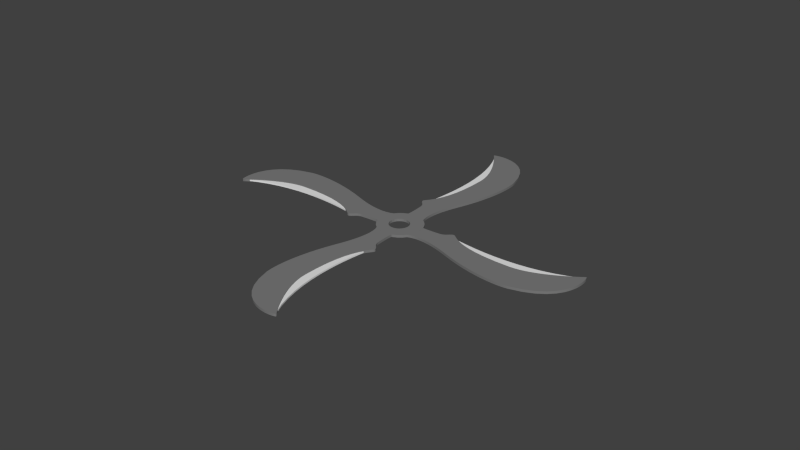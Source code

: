 # Source: fumaShuriken.blend  (saved by Blender 2.76.0; exported with 4.5.12 LTS)
import bpy
from mathutils import Matrix  # noqa: F401  (used for matrix-valued properties, if any)

bpy.ops.wm.read_factory_settings(use_empty=True)
scene = bpy.context.scene
scene.name = 'Scene'

# ---- collections
col_collection_1 = bpy.data.collections.new('Collection 1'); scene.collection.children.link(col_collection_1)

# ---- materials (node trees are filled in below, after node groups)
mat_material_006 = bpy.data.materials.new('Material.006')
mat_material_006.alpha_threshold = 0.0
mat_material_006.use_transparent_shadow = False
mat_material_006.diffuse_color = (0.2019, 0.2019, 0.2019, 1.0)
mat_material_006.roughness = 0.5
mat_material_003 = bpy.data.materials.new('Material.003')
mat_material_003.alpha_threshold = 0.0
mat_material_003.use_transparent_shadow = False
mat_material_003.diffuse_color = (0.2019, 0.2019, 0.2019, 1.0)
mat_material_003.roughness = 0.5
mat_material_005 = bpy.data.materials.new('Material.005')
mat_material_005.alpha_threshold = 0.0
mat_material_005.use_transparent_shadow = False
mat_material_005.diffuse_color = (0.2019, 0.2019, 0.2019, 1.0)
mat_material_005.roughness = 0.5
mat_material_004 = bpy.data.materials.new('Material.004')
mat_material_004.alpha_threshold = 0.0
mat_material_004.use_transparent_shadow = False
mat_material_004.diffuse_color = (0.2019, 0.2019, 0.2019, 1.0)
mat_material_004.roughness = 0.5
mat_material_002 = bpy.data.materials.new('Material.002')
mat_material_002.alpha_threshold = 0.0
mat_material_002.use_transparent_shadow = False
mat_material_002.diffuse_color = (0.2019, 0.2019, 0.2019, 1.0)
mat_material_002.roughness = 0.5

# ---- material node trees

# ---- world
world_world = bpy.data.worlds.new('World'); scene.world = world_world
world_world.color = (0.05088, 0.05088, 0.05088)
world_world.use_sun_shadow = False
world_world.sun_shadow_jitter_overblur = 0.0
world_world.cycles.sampling_method = 'MANUAL'
world_world.cycles.sample_map_resolution = 256

# ---- meshes
me_circle_004 = bpy.data.meshes.new('Circle.004')
me_circle_004.from_pydata([(7.637e-08, 0.5916, 0.0), (-0.1166, 0.5802, 0.0), (-0.2287, 0.5462, 0.0), (-0.332, 0.4909, 0.0), (-0.4226, 0.4166, 0.0), (-0.4969, 0.326, 0.0), (-0.5521, 0.2227, 0.0), (-0.5862, 0.1106, 0.0), (-0.5976, -0.005993, 0.0), (-0.5862, -0.1226, 0.0), (-0.5521, -0.2347, 0.0), (-0.4969, -0.338, 0.0), (-0.4226, -0.4286, 0.0), (-0.332, -0.5029, 0.0), (-0.2287, -0.5581, 0.0), (-0.1166, -0.5921, 0.0), (7.637e-08, -0.6036, 0.0), (0.1166, -0.5921, 0.0), (0.2287, -0.5581, 0.0), (0.332, -0.5029, 0.0), (0.4226, -0.4286, 0.0), (0.4969, -0.338, 0.0), (0.5521, -0.2347, 0.0), (0.5862, -0.1226, 0.0), (0.5976, -0.005992, 0.0), (0.5862, 0.1106, 0.0), (0.5521, 0.2227, 0.0), (0.4969, 0.326, 0.0), (0.4226, 0.4166, 0.0), (0.332, 0.4909, 0.0), (0.2287, 0.5462, 0.0), (0.1166, 0.5802, 0.0), (0.2606, -0.005992, 0.0), (-0.2649, -0.005993, 0.0), (0.1528, -0.1954, 0.0), (-0.1942, -0.1612, 0.0), (0.1654, 0.2227, 0.0), (-0.1704, 0.2227, 0.0), (0.2611, 0.02716, 0.0), (-0.26, 0.07847, 0.0), (0.221, -0.1226, 0.0), (-0.2261, -0.1226, 0.0), (0.0736, 0.2698, 0.0), (-0.03846, 0.2809, 0.0), (0.2452, 0.1106, 0.0), (-0.2503, 0.1106, 0.0), (0.2394, -0.08844, 0.0), (-0.2604, -0.0392, 0.0), (0.07276, -0.2347, 0.0), (-0.0789, -0.2347, 0.0), (0.2293, 0.1458, 0.0), (-0.2049, 0.1885, 0.0), (0.2622, 0.01852, -2.384e-07), (0.06783, -0.2368, 0.0), (-0.2649, 0.05444, 0.0), (0.03338, -0.2438, 2.384e-07), (-0.1897, 0.2057, 2.384e-07), (0.1847, 0.2057, -2.384e-07), (0.2261, 0.1521, 0.0), (0.1311, -0.2101, 4.768e-07), (-0.1056, -0.2254, -2.384e-07), (-0.1643, -0.1911, 2.384e-07), (0.2598, -0.0174, 0.0), (0.2414, -0.08451, 2.384e-07), (-0.2649, -0.0174, 2.384e-07), (-0.2465, 0.1216, 0.0), (-0.2121, 0.1803, 0.0), (0.2414, 0.1216, -2.384e-07), (-0.002541, -0.2462, 0.0), (-0.03846, -0.2438, 0.0), (-0.07291, -0.2368, 0.0), (0.03338, 0.2809, -4.768e-07), (0.2261, -0.1151, 2.384e-07), (-0.2311, -0.1151, 0.0), (-0.2578, -0.05184, 2.384e-07), (-0.2578, 0.0889, 0.0), (0.2528, 0.0889, 4.768e-07), (-0.1643, 0.2281, 2.384e-07), (-0.1056, 0.2625, 2.384e-07), (0.1005, 0.2625, 0.0), (0.1592, 0.2281, -4.768e-07), (0.207, -0.1432, 0.0), (0.1592, -0.1911, 4.768e-07), (-0.2121, -0.1432, 2.384e-07), (-0.1166, 0.5802, -0.062), (8.047e-08, 0.5916, -0.062), (-0.2287, 0.5462, -0.062), (-0.332, 0.4909, -0.062), (-0.4226, 0.4166, -0.062), (-0.4969, 0.326, -0.062), (-0.5521, 0.2227, -0.062), (-0.5862, 0.1106, -0.062), (-0.5976, -0.005993, -0.062), (-0.5862, -0.1226, -0.062), (-0.5521, -0.2347, -0.062), (-0.4969, -0.338, -0.062), (-0.4226, -0.4286, -0.062), (-0.332, -0.5029, -0.062), (-0.2287, -0.5581, -0.062), (-0.1166, -0.5921, -0.062), (8.047e-08, -0.6036, -0.062), (0.1166, -0.5921, -0.062), (0.2287, -0.5581, -0.062), (0.332, -0.5029, -0.062), (0.4226, -0.4286, -0.062), (0.4969, -0.338, -0.062), (0.5521, -0.2347, -0.062), (0.5862, -0.1226, -0.062), (0.5976, -0.005992, -0.062), (0.5862, 0.1106, -0.062), (0.5521, 0.2227, -0.062), (0.4969, 0.326, -0.062), (0.4226, 0.4166, -0.062), (0.332, 0.4909, -0.062), (0.2287, 0.5462, -0.062), (0.1166, 0.5802, -0.062), (-0.03846, 0.2809, -0.062), (-0.1704, 0.2227, -0.062), (-0.2049, 0.1885, -0.062), (-0.2503, 0.1106, -0.062), (-0.26, 0.07847, -0.062), (-0.2649, -0.005993, -0.062), (-0.2604, -0.0392, -0.062), (-0.2261, -0.1226, -0.062), (-0.1942, -0.1612, -0.062), (-0.0789, -0.2347, -0.062), (0.2606, -0.005992, -0.062), (0.1528, -0.1954, -0.062), (0.1654, 0.2227, -0.062), (0.2611, 0.02716, -0.062), (0.221, -0.1226, -0.062), (0.0736, 0.2698, -0.062), (0.2452, 0.1106, -0.062), (0.2394, -0.08844, -0.062), (0.07276, -0.2347, -0.062), (0.2293, 0.1458, -0.062), (0.2622, 0.01852, -0.062), (0.06783, -0.2368, -0.062), (0.03338, -0.2438, -0.062), (-0.2649, 0.05444, -0.062), (-0.1897, 0.2057, -0.062), (0.1847, 0.2057, -0.062), (0.2261, 0.1521, -0.062), (0.1311, -0.2101, -0.062), (-0.1056, -0.2254, -0.062), (-0.1643, -0.1911, -0.062), (0.2598, -0.0174, -0.062), (0.2414, -0.08451, -0.062), (-0.2649, -0.0174, -0.062), (-0.2465, 0.1216, -0.062), (-0.2121, 0.1803, -0.062), (0.2414, 0.1216, -0.062), (-0.002541, -0.2462, -0.062), (-0.03846, -0.2438, -0.062), (-0.07291, -0.2368, -0.062), (0.03338, 0.2809, -0.062), (0.2261, -0.1151, -0.062), (-0.2311, -0.1151, -0.062), (-0.2578, -0.05184, -0.062), (-0.2578, 0.0889, -0.062), (0.2528, 0.0889, -0.062), (-0.1643, 0.2281, -0.062), (-0.1056, 0.2625, -0.062), (0.1005, 0.2625, -0.062), (0.1592, 0.2281, -0.062), (0.207, -0.1432, -0.062), (0.1592, -0.1911, -0.062), (-0.2121, -0.1432, -0.062)], [], [(1, 31, 0), (1, 30, 31), (2, 30, 1), (15, 18, 13), (30, 28, 29), (3, 28, 30), (4, 28, 3), (27, 28, 5), (3, 30, 2), (5, 43, 71, 42, 26, 27), (6, 37, 77, 78, 43, 5), (6, 51, 56, 37), (7, 45, 65, 66, 51, 6), (7, 39, 75, 45), (32, 24, 38, 52), (46, 23, 24, 32, 62, 63), (40, 23, 46, 72), (34, 22, 23, 40, 81, 82), (48, 22, 34, 59), (10, 21, 22, 48, 53, 55, 68, 69, 70, 49), (11, 21, 10), (11, 20, 21), (12, 20, 11), (12, 19, 20), (13, 19, 12), (13, 18, 19), (17, 18, 15), (14, 15, 13), (15, 16, 17), (5, 28, 4), (8, 33, 54, 39, 7), (36, 57, 58, 50, 25, 26), (10, 49, 60, 61, 35, 9), (8, 47, 64, 33), (44, 25, 50, 67), (9, 41, 73, 74, 47, 8), (44, 76, 38, 24, 25), (36, 26, 42, 79, 80), (9, 35, 83, 41), (84, 85, 115), (84, 115, 114), (86, 84, 114), (99, 97, 102), (114, 113, 112), (87, 114, 112), (88, 87, 112), (111, 89, 112), (87, 86, 114), (89, 111, 110, 131, 155, 116), (90, 89, 116, 162, 161, 117), (90, 117, 140, 118), (91, 90, 118, 150, 149, 119), (91, 119, 159, 120), (126, 136, 129, 108), (133, 147, 146, 126, 108, 107), (130, 156, 133, 107), (127, 166, 165, 130, 107, 106), (134, 143, 127, 106), (94, 125, 154, 153, 152, 138, 137, 134, 106, 105), (95, 94, 105), (95, 105, 104), (96, 95, 104), (96, 104, 103), (97, 96, 103), (97, 103, 102), (101, 99, 102), (98, 97, 99), (99, 101, 100), (89, 88, 112), (92, 91, 120, 139, 121), (128, 110, 109, 135, 142, 141), (94, 93, 124, 145, 144, 125), (92, 121, 148, 122), (132, 151, 135, 109), (93, 92, 122, 158, 157, 123), (132, 109, 108, 129, 160), (128, 164, 163, 131, 110), (93, 123, 167, 124), (11, 10, 94, 95), (79, 42, 131, 163), (46, 63, 147, 133), (12, 11, 95, 96), (80, 79, 163, 164), (64, 47, 122, 148), (13, 12, 96, 97), (36, 80, 164, 128), (33, 64, 148, 121), (14, 13, 97, 98), (81, 40, 130, 165), (65, 45, 119, 149), (15, 14, 98, 99), (82, 81, 165, 166), (66, 65, 149, 150), (16, 15, 99, 100), (34, 82, 166, 127), (51, 66, 150, 118), (17, 16, 100, 101), (83, 35, 124, 167), (67, 50, 135, 151), (18, 17, 101, 102), (41, 83, 167, 123), (44, 67, 151, 132), (19, 18, 102, 103), (68, 55, 138, 152), (52, 38, 129, 136), (20, 19, 103, 104), (69, 68, 152, 153), (53, 48, 134, 137), (21, 20, 104, 105), (70, 69, 153, 154), (55, 53, 137, 138), (22, 21, 105, 106), (49, 70, 154, 125), (39, 54, 139, 120), (23, 22, 106, 107), (71, 43, 116, 155), (54, 33, 121, 139), (24, 23, 107, 108), (42, 71, 155, 131), (32, 52, 136, 126), (25, 24, 108, 109), (72, 46, 133, 156), (56, 51, 118, 140), (26, 25, 109, 110), (40, 72, 156, 130), (37, 56, 140, 117), (27, 26, 110, 111), (1, 0, 85, 84), (73, 41, 123, 157), (57, 36, 128, 141), (28, 27, 111, 112), (2, 1, 84, 86), (74, 73, 157, 158), (58, 57, 141, 142), (29, 28, 112, 113), (3, 2, 86, 87), (47, 74, 158, 122), (50, 58, 142, 135), (30, 29, 113, 114), (4, 3, 87, 88), (75, 39, 120, 159), (59, 34, 127, 143), (31, 30, 114, 115), (5, 4, 88, 89), (45, 75, 159, 119), (48, 59, 143, 134), (0, 31, 115, 85), (6, 5, 89, 90), (76, 44, 132, 160), (60, 49, 125, 144), (7, 6, 90, 91), (38, 76, 160, 129), (61, 60, 144, 145), (8, 7, 91, 92), (77, 37, 117, 161), (35, 61, 145, 124), (9, 8, 92, 93), (78, 77, 161, 162), (62, 32, 126, 146), (10, 9, 93, 94), (43, 78, 162, 116), (63, 62, 146, 147)])
me_circle_004.materials.append(mat_material_006)
me_circle_004.use_remesh_preserve_volume = False
me_circle_004.use_remesh_preserve_attributes = False
me_circle_004.use_mirror_vertex_groups = False
me_circle_004.update()

# ---- curves / text
cu_beziercurve_009 = bpy.data.curves.new('BezierCurve.009', 'CURVE')
cu_beziercurve_009.dimensions = '2D'
_sp = cu_beziercurve_009.splines.new('BEZIER'); _sp.bezier_points.add(2)
_sp.bezier_points.foreach_set('co', [-0.9396, 3.15, 0.0, -0.6051, -0.1899, 0.0, -0.1305, 1.476, 0.0])
_sp.bezier_points.foreach_set('handle_left', [-1.041, 3.346, 0.0, -0.459, 0.6279, 0.0, -0.1067, 0.6453, 0.0])
_sp.bezier_points.foreach_set('handle_right', [-0.3565, 2.017, 0.0, -0.6877, -0.6521, 0.0, -0.1613, 2.55, 0.0])
for _p, _l, _r in zip(_sp.bezier_points, ['ALIGNED', 'ALIGNED', 'ALIGNED'], ['ALIGNED', 'ALIGNED', 'ALIGNED']): _p.handle_left_type = _l; _p.handle_right_type = _r
_sp.order_u = 0
_sp.order_v = 0
_sp.use_cyclic_u = True
cu_beziercurve_009.materials.append(None)
cu_beziercurve_009.use_path = True
cu_beziercurve_009.use_path_clamp = True
cu_beziercurve_009.bevel_resolution = 0
cu_beziercurve_009.extrude = 0.043
cu_beziercurve_009.fill_mode = 'BOTH'
cu_beziercurve_008 = bpy.data.curves.new('BezierCurve.008', 'CURVE')
cu_beziercurve_008.dimensions = '2D'
_sp = cu_beziercurve_008.splines.new('BEZIER'); _sp.bezier_points.add(2)
_sp.bezier_points.foreach_set('co', [-0.9396, 3.15, 0.0, -0.6051, -0.1899, 0.0, -0.1305, 1.476, 0.0])
_sp.bezier_points.foreach_set('handle_left', [-1.041, 3.346, 0.0, -0.459, 0.6279, 0.0, -0.1067, 0.6453, 0.0])
_sp.bezier_points.foreach_set('handle_right', [-0.3565, 2.017, 0.0, -0.6877, -0.6521, 0.0, -0.1613, 2.55, 0.0])
for _p, _l, _r in zip(_sp.bezier_points, ['ALIGNED', 'ALIGNED', 'ALIGNED'], ['ALIGNED', 'ALIGNED', 'ALIGNED']): _p.handle_left_type = _l; _p.handle_right_type = _r
_sp.order_u = 0
_sp.order_v = 0
_sp.use_cyclic_u = True
cu_beziercurve_008.materials.append(None)
cu_beziercurve_008.use_path = True
cu_beziercurve_008.use_path_clamp = True
cu_beziercurve_008.bevel_resolution = 0
cu_beziercurve_008.extrude = 0.043
cu_beziercurve_008.fill_mode = 'BOTH'
cu_beziercurve_007 = bpy.data.curves.new('BezierCurve.007', 'CURVE')
cu_beziercurve_007.dimensions = '2D'
_sp = cu_beziercurve_007.splines.new('BEZIER'); _sp.bezier_points.add(2)
_sp.bezier_points.foreach_set('co', [-0.9396, 3.15, 0.0, -0.6051, -0.1899, 0.0, -0.1305, 1.476, 0.0])
_sp.bezier_points.foreach_set('handle_left', [-1.041, 3.346, 0.0, -0.459, 0.6279, 0.0, -0.1067, 0.6453, 0.0])
_sp.bezier_points.foreach_set('handle_right', [-0.3565, 2.017, 0.0, -0.6877, -0.6521, 0.0, -0.1613, 2.55, 0.0])
for _p, _l, _r in zip(_sp.bezier_points, ['ALIGNED', 'ALIGNED', 'ALIGNED'], ['ALIGNED', 'ALIGNED', 'ALIGNED']): _p.handle_left_type = _l; _p.handle_right_type = _r
_sp.order_u = 0
_sp.order_v = 0
_sp.use_cyclic_u = True
cu_beziercurve_007.materials.append(None)
cu_beziercurve_007.use_path = True
cu_beziercurve_007.use_path_clamp = True
cu_beziercurve_007.bevel_resolution = 0
cu_beziercurve_007.extrude = 0.043
cu_beziercurve_007.fill_mode = 'BOTH'
cu_beziercurve_006 = bpy.data.curves.new('BezierCurve.006', 'CURVE')
cu_beziercurve_006.dimensions = '2D'
_sp = cu_beziercurve_006.splines.new('BEZIER'); _sp.bezier_points.add(2)
_sp.bezier_points.foreach_set('co', [-0.9396, 3.15, 0.0, -0.6051, -0.1899, 0.0, -0.1305, 1.476, 0.0])
_sp.bezier_points.foreach_set('handle_left', [-1.041, 3.346, 0.0, -0.459, 0.6279, 0.0, -0.1067, 0.6453, 0.0])
_sp.bezier_points.foreach_set('handle_right', [-0.3565, 2.017, 0.0, -0.6877, -0.6521, 0.0, -0.1613, 2.55, 0.0])
for _p, _l, _r in zip(_sp.bezier_points, ['ALIGNED', 'ALIGNED', 'ALIGNED'], ['ALIGNED', 'ALIGNED', 'ALIGNED']): _p.handle_left_type = _l; _p.handle_right_type = _r
_sp.order_u = 0
_sp.order_v = 0
_sp.use_cyclic_u = True
cu_beziercurve_006.materials.append(None)
cu_beziercurve_006.use_path = True
cu_beziercurve_006.use_path_clamp = True
cu_beziercurve_006.bevel_resolution = 0
cu_beziercurve_006.extrude = 0.043
cu_beziercurve_006.fill_mode = 'BOTH'
cu_beziercurve_005 = bpy.data.curves.new('BezierCurve.005', 'CURVE')
cu_beziercurve_005.dimensions = '2D'
_sp = cu_beziercurve_005.splines.new('BEZIER'); _sp.bezier_points.add(8)
_sp.bezier_points.foreach_set('co', [0.356, 2.666, 0.0, 1.785, 2.609, 0.0, 3.754, 2.302, 0.0, 4.892, 3.763, 0.0, 3.28, 3.049, 0.0, 1.362, 3.481, 0.0, 1.058, 3.309, 0.0, 0.4988, 3.37, 0.0, 0.4067, 3.047, 0.0])
_sp.bezier_points.foreach_set('handle_left', [0.346, 2.654, 0.0, 1.616, 2.671, 0.0, 3.49, 2.247, 0.0, 4.937, 3.798, 0.0, 3.78, 3.061, 0.0, 1.466, 3.515, 0.0, 1.232, 3.322, 0.0, 0.5347, 3.321, 0.0, 0.403, 3.113, 0.0])
_sp.bezier_points.foreach_set('handle_right', [0.6805, 3.035, 0.0, 2.759, 2.254, 0.0, 5.22, 2.604, 0.0, 4.398, 3.394, 0.0, 1.628, 3.01, 0.0, 1.256, 3.446, 0.0, 0.3936, 3.259, 0.0, 0.4918, 3.38, 0.0, 0.42, 2.812, 0.0])
for _p, _l, _r in zip(_sp.bezier_points, ['ALIGNED', 'ALIGNED', 'ALIGNED', 'ALIGNED', 'ALIGNED', 'ALIGNED', 'ALIGNED', 'ALIGNED', 'ALIGNED'], ['ALIGNED', 'ALIGNED', 'ALIGNED', 'ALIGNED', 'ALIGNED', 'ALIGNED', 'ALIGNED', 'ALIGNED', 'ALIGNED']): _p.handle_left_type = _l; _p.handle_right_type = _r
_sp.order_u = 0
_sp.order_v = 0
_sp.use_cyclic_u = True
cu_beziercurve_005.materials.append(mat_material_003)
cu_beziercurve_005.use_path = True
cu_beziercurve_005.use_path_clamp = True
cu_beziercurve_005.bevel_resolution = 0
cu_beziercurve_005.extrude = 0.033
cu_beziercurve_005.fill_mode = 'BOTH'
cu_beziercurve_004 = bpy.data.curves.new('BezierCurve.004', 'CURVE')
cu_beziercurve_004.dimensions = '2D'
_sp = cu_beziercurve_004.splines.new('BEZIER'); _sp.bezier_points.add(8)
_sp.bezier_points.foreach_set('co', [0.356, 2.666, 0.0, 1.785, 2.609, 0.0, 3.754, 2.302, 0.0, 4.892, 3.763, 0.0, 3.28, 3.049, 0.0, 1.362, 3.481, 0.0, 1.058, 3.309, 0.0, 0.4988, 3.37, 0.0, 0.4067, 3.047, 0.0])
_sp.bezier_points.foreach_set('handle_left', [0.346, 2.654, 0.0, 1.616, 2.671, 0.0, 3.49, 2.247, 0.0, 4.937, 3.798, 0.0, 3.78, 3.061, 0.0, 1.466, 3.515, 0.0, 1.232, 3.322, 0.0, 0.5347, 3.321, 0.0, 0.403, 3.113, 0.0])
_sp.bezier_points.foreach_set('handle_right', [0.6805, 3.035, 0.0, 2.759, 2.254, 0.0, 5.22, 2.604, 0.0, 4.398, 3.394, 0.0, 1.628, 3.01, 0.0, 1.256, 3.446, 0.0, 0.3936, 3.259, 0.0, 0.4918, 3.38, 0.0, 0.42, 2.812, 0.0])
for _p, _l, _r in zip(_sp.bezier_points, ['ALIGNED', 'ALIGNED', 'ALIGNED', 'ALIGNED', 'ALIGNED', 'ALIGNED', 'ALIGNED', 'ALIGNED', 'ALIGNED'], ['ALIGNED', 'ALIGNED', 'ALIGNED', 'ALIGNED', 'ALIGNED', 'ALIGNED', 'ALIGNED', 'ALIGNED', 'ALIGNED']): _p.handle_left_type = _l; _p.handle_right_type = _r
_sp.order_u = 0
_sp.order_v = 0
_sp.use_cyclic_u = True
cu_beziercurve_004.materials.append(mat_material_005)
cu_beziercurve_004.use_path = True
cu_beziercurve_004.use_path_clamp = True
cu_beziercurve_004.bevel_resolution = 0
cu_beziercurve_004.extrude = 0.033
cu_beziercurve_004.fill_mode = 'BOTH'
cu_beziercurve_003 = bpy.data.curves.new('BezierCurve.003', 'CURVE')
cu_beziercurve_003.dimensions = '2D'
_sp = cu_beziercurve_003.splines.new('BEZIER'); _sp.bezier_points.add(8)
_sp.bezier_points.foreach_set('co', [0.356, 2.666, 0.0, 1.785, 2.609, 0.0, 3.754, 2.302, 0.0, 4.892, 3.763, 0.0, 3.28, 3.049, 0.0, 1.362, 3.481, 0.0, 1.058, 3.309, 0.0, 0.4988, 3.37, 0.0, 0.4067, 3.047, 0.0])
_sp.bezier_points.foreach_set('handle_left', [0.346, 2.654, 0.0, 1.616, 2.671, 0.0, 3.49, 2.247, 0.0, 4.937, 3.798, 0.0, 3.78, 3.061, 0.0, 1.466, 3.515, 0.0, 1.232, 3.322, 0.0, 0.5347, 3.321, 0.0, 0.403, 3.113, 0.0])
_sp.bezier_points.foreach_set('handle_right', [0.6805, 3.035, 0.0, 2.759, 2.254, 0.0, 5.22, 2.604, 0.0, 4.398, 3.394, 0.0, 1.628, 3.01, 0.0, 1.256, 3.446, 0.0, 0.3936, 3.259, 0.0, 0.4918, 3.38, 0.0, 0.42, 2.812, 0.0])
for _p, _l, _r in zip(_sp.bezier_points, ['ALIGNED', 'ALIGNED', 'ALIGNED', 'ALIGNED', 'ALIGNED', 'ALIGNED', 'ALIGNED', 'ALIGNED', 'ALIGNED'], ['ALIGNED', 'ALIGNED', 'ALIGNED', 'ALIGNED', 'ALIGNED', 'ALIGNED', 'ALIGNED', 'ALIGNED', 'ALIGNED']): _p.handle_left_type = _l; _p.handle_right_type = _r
_sp.order_u = 0
_sp.order_v = 0
_sp.use_cyclic_u = True
cu_beziercurve_003.materials.append(mat_material_004)
cu_beziercurve_003.use_path = True
cu_beziercurve_003.use_path_clamp = True
cu_beziercurve_003.bevel_resolution = 0
cu_beziercurve_003.extrude = 0.033
cu_beziercurve_003.fill_mode = 'BOTH'
cu_beziercurve_001 = bpy.data.curves.new('BezierCurve.001', 'CURVE')
cu_beziercurve_001.dimensions = '2D'
_sp = cu_beziercurve_001.splines.new('BEZIER'); _sp.bezier_points.add(8)
_sp.bezier_points.foreach_set('co', [0.356, 2.666, 0.0, 1.785, 2.609, 0.0, 3.754, 2.302, 0.0, 4.892, 3.763, 0.0, 3.28, 3.049, 0.0, 1.362, 3.481, 0.0, 1.058, 3.309, 0.0, 0.4988, 3.37, 0.0, 0.4067, 3.047, 0.0])
_sp.bezier_points.foreach_set('handle_left', [0.346, 2.654, 0.0, 1.616, 2.671, 0.0, 3.49, 2.247, 0.0, 4.937, 3.798, 0.0, 3.78, 3.061, 0.0, 1.466, 3.515, 0.0, 1.232, 3.322, 0.0, 0.5347, 3.321, 0.0, 0.403, 3.113, 0.0])
_sp.bezier_points.foreach_set('handle_right', [0.6805, 3.035, 0.0, 2.759, 2.254, 0.0, 5.22, 2.604, 0.0, 4.398, 3.394, 0.0, 1.628, 3.01, 0.0, 1.256, 3.446, 0.0, 0.3936, 3.259, 0.0, 0.4918, 3.38, 0.0, 0.42, 2.812, 0.0])
for _p, _l, _r in zip(_sp.bezier_points, ['ALIGNED', 'ALIGNED', 'ALIGNED', 'ALIGNED', 'ALIGNED', 'ALIGNED', 'ALIGNED', 'ALIGNED', 'ALIGNED'], ['ALIGNED', 'ALIGNED', 'ALIGNED', 'ALIGNED', 'ALIGNED', 'ALIGNED', 'ALIGNED', 'ALIGNED', 'ALIGNED']): _p.handle_left_type = _l; _p.handle_right_type = _r
_sp.order_u = 0
_sp.order_v = 0
_sp.use_cyclic_u = True
cu_beziercurve_001.materials.append(mat_material_002)
cu_beziercurve_001.use_path = True
cu_beziercurve_001.use_path_clamp = True
cu_beziercurve_001.bevel_resolution = 0
cu_beziercurve_001.extrude = 0.033
cu_beziercurve_001.fill_mode = 'BOTH'

# ---- objects
ob_circle = bpy.data.objects.new('Circle', me_circle_004)
ob_beziercurve_007 = bpy.data.objects.new('BezierCurve.007', cu_beziercurve_009)
ob_beziercurve_006 = bpy.data.objects.new('BezierCurve.006', cu_beziercurve_008)
ob_beziercurve_005 = bpy.data.objects.new('BezierCurve.005', cu_beziercurve_007)
ob_beziercurve_004 = bpy.data.objects.new('BezierCurve.004', cu_beziercurve_006)
ob_beziercurve_003 = bpy.data.objects.new('BezierCurve.003', cu_beziercurve_005)
ob_beziercurve_002 = bpy.data.objects.new('BezierCurve.002', cu_beziercurve_004)
ob_beziercurve_001 = bpy.data.objects.new('BezierCurve.001', cu_beziercurve_003)
ob_beziercurve = bpy.data.objects.new('BezierCurve', cu_beziercurve_001)

# ---- transforms, parenting, visibility, modifiers, constraints
ob_circle.location = (0.001111, 0.001112, 0.03411)
ob_circle.rotation_euler = (0.0, -0.0, 1.571)
ob_circle.scale = (1.0, 1.0, 1.11)
ob_circle.lineart.crease_threshold = 0.0
ob_beziercurve_007.location = (0.3487, 1.67, -0.002758)
ob_beziercurve_007.rotation_euler = (0.0, -0.0, 6.283)
ob_beziercurve_007.scale = (1.0, 1.0, 0.48)
ob_beziercurve_007.lineart.crease_threshold = 0.0
ob_beziercurve_006.location = (-0.3465, -1.667, -0.002758)
ob_beziercurve_006.rotation_euler = (0.0, -0.0, 3.142)
ob_beziercurve_006.scale = (1.0, 1.0, 0.48)
ob_beziercurve_006.lineart.crease_threshold = 0.0
ob_beziercurve_005.location = (1.67, -0.3465, -0.002758)
ob_beziercurve_005.rotation_euler = (0.0, 0.0, 4.712)
ob_beziercurve_005.scale = (1.0, 1.0, 0.48)
ob_beziercurve_005.lineart.crease_threshold = 0.0
ob_beziercurve_004.location = (-1.677, 0.3487, -0.002758)
ob_beziercurve_004.rotation_euler = (0.0, -0.0, 1.571)
ob_beziercurve_004.scale = (1.0, 1.0, 0.48)
ob_beziercurve_004.lineart.crease_threshold = 0.0
ob_beziercurve_003.location = (0.001111, -3.104, 0.0)
ob_beziercurve_003.rotation_euler = (0.0, -0.0, 6.283)
ob_beziercurve_003.lineart.crease_threshold = 0.0
ob_beziercurve_002.location = (0.001112, 3.106, 0.0)
ob_beziercurve_002.rotation_euler = (0.0, -0.0, 3.142)
ob_beziercurve_002.lineart.crease_threshold = 0.0
ob_beziercurve_001.location = (-3.094, 0.001112, 0.0)
ob_beziercurve_001.rotation_euler = (0.0, 0.0, 4.712)
ob_beziercurve_001.lineart.crease_threshold = 0.0
ob_beziercurve.location = (3.096, 0.001111, 0.0)
ob_beziercurve.rotation_euler = (0.0, -0.0, 1.571)
ob_beziercurve.lineart.crease_threshold = 0.0

# ---- collection membership
col_collection_1.objects.link(ob_circle)
col_collection_1.objects.link(ob_beziercurve_007)
col_collection_1.objects.link(ob_beziercurve_006)
col_collection_1.objects.link(ob_beziercurve_005)
col_collection_1.objects.link(ob_beziercurve_004)
col_collection_1.objects.link(ob_beziercurve_003)
col_collection_1.objects.link(ob_beziercurve_002)
col_collection_1.objects.link(ob_beziercurve_001)
col_collection_1.objects.link(ob_beziercurve)

# ---- scene / render settings (as saved in the file)
scene.frame_start = 1; scene.frame_end = 13; scene.frame_set(13)
scene.render.engine = 'BLENDER_EEVEE_NEXT'
scene.render.resolution_percentage = 50
scene.render.fps = 50
scene.render.dither_intensity = 0.0
scene.cycles.use_denoising = False
scene.cycles.samples = 10
scene.cycles.sampling_pattern = 'TABULATED_SOBOL'
scene.cycles.light_sampling_threshold = 0.0
scene.cycles.use_adaptive_sampling = False
scene.cycles.use_light_tree = False
scene.cycles.blur_glossy = 0.0
scene.cycles.pixel_filter_type = 'GAUSSIAN'
scene.cycles.sample_clamp_indirect = 0.0
scene.view_settings.view_transform = 'Standard'
bpy.context.view_layer.update()

# ---- added for rendering (the .blend has no active camera and no usable light): camera, sun
cam_auto = bpy.data.cameras.new('AutoCamera')
cam_auto.lens = 50.0
cam_auto.sensor_width = 36.0
cam_auto.clip_end = 1000.0
ob_auto_camera = bpy.data.objects.new('AutoCamera', cam_auto)
scene.collection.objects.link(ob_auto_camera)
ob_auto_camera.location = (15.5297, -18.6332, 12.4229)
ob_auto_camera.rotation_euler = (1.09748, -7.21219e-08, 0.694738)
scene.camera = ob_auto_camera
light_auto_sun = bpy.data.lights.new('AutoSun', 'SUN')
light_auto_sun.energy = 3.0
light_auto_sun.angle = 0.0523599
ob_auto_sun = bpy.data.objects.new('AutoSun', light_auto_sun)
scene.collection.objects.link(ob_auto_sun)
ob_auto_sun.rotation_euler = (0.872665, 0.174533, 0.523599)
bpy.context.view_layer.update()
